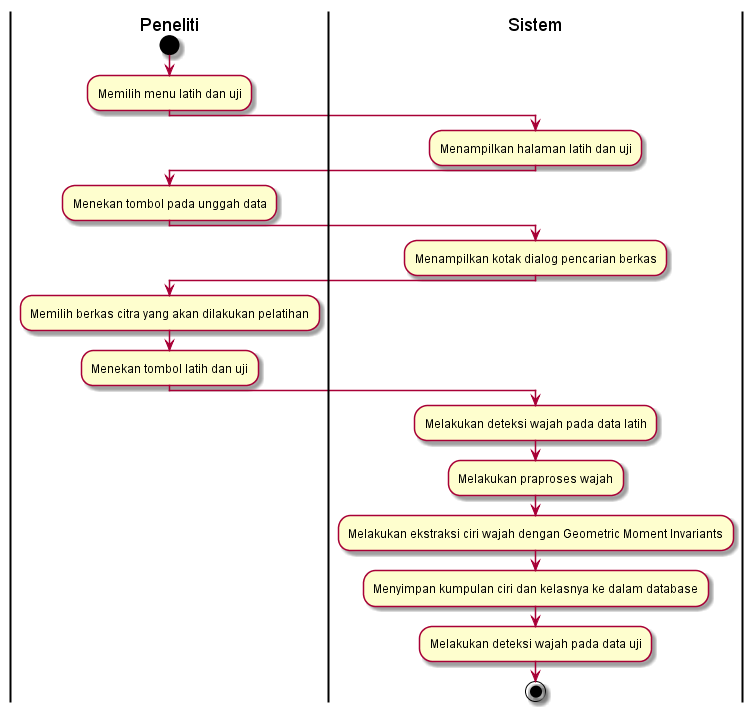

The diagram above was rendered by PlantUML. Its source (embedded in the PNG):
@startuml
| Peneliti |
start

:Memilih menu latih dan uji;
| Sistem |
:Menampilkan halaman latih dan uji;
| Peneliti |
:Menekan tombol pada unggah data;
| Sistem |
:Menampilkan kotak dialog pencarian berkas;
| Peneliti |
:Memilih berkas citra yang akan dilakukan pelatihan;
| Peneliti |
:Menekan tombol latih dan uji;
| Sistem |
:Melakukan deteksi wajah pada data latih;
| Sistem |
:Melakukan praproses wajah;
| Sistem |
:Melakukan ekstraksi ciri wajah dengan Geometric Moment Invariants;
| Sistem |
:Menyimpan kumpulan ciri dan kelasnya ke dalam database;
| Sistem |
:Melakukan deteksi wajah pada data uji;

stop
@enduml